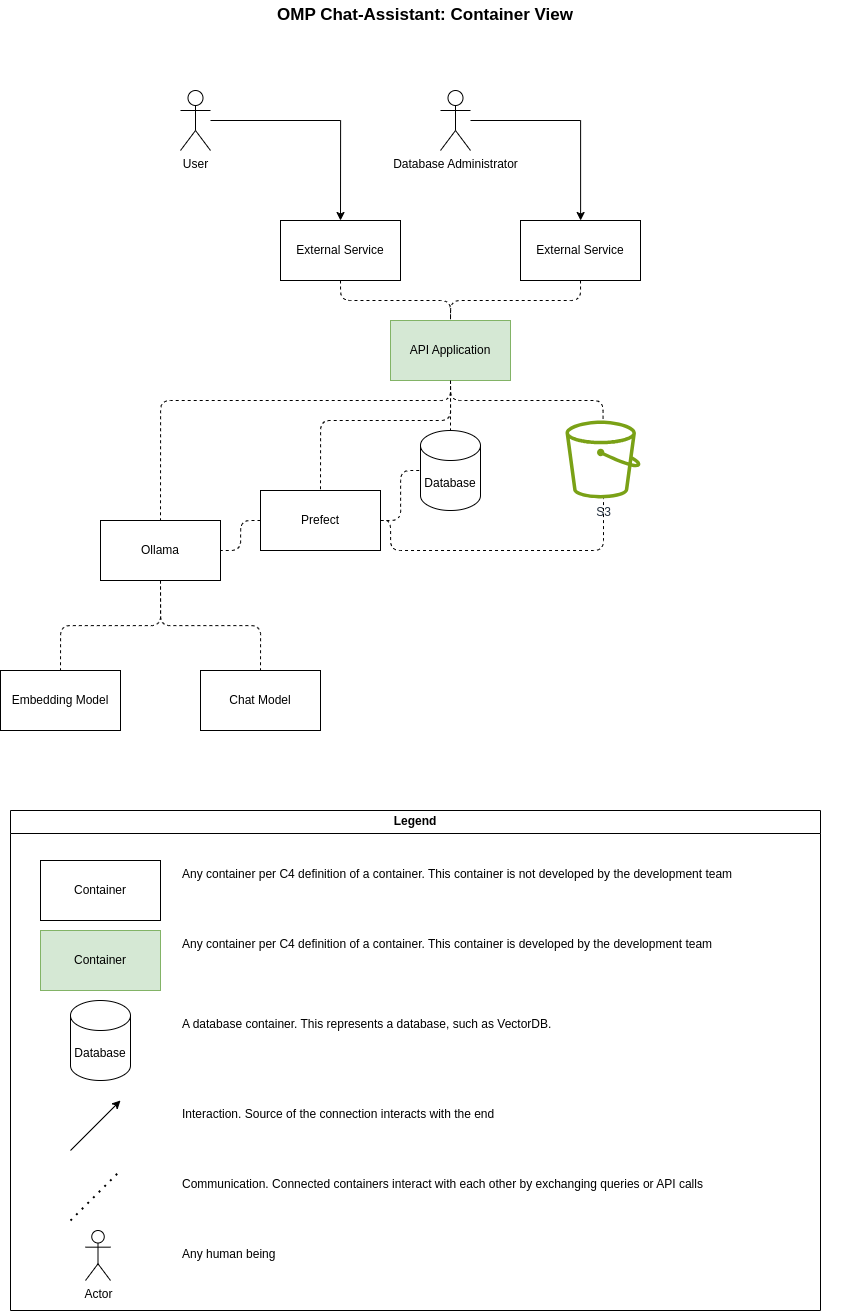

The diagram above was exported from draw.io. Its source (the exported page's mxGraphModel, read from the mxfile embedded in the PNG):
<mxGraphModel dx="1291" dy="1062" grid="1" gridSize="10" guides="1" tooltips="1" connect="1" arrows="1" fold="1" page="1" pageScale="1" pageWidth="850" pageHeight="1100" background="#ffffff" math="0" shadow="0">
  <root>
    <mxCell id="0" />
    <mxCell id="1" parent="0" />
    <mxCell id="3" style="edgeStyle=orthogonalEdgeStyle;html=1;exitX=0.5;exitY=1;exitDx=0;exitDy=0;entryX=0.5;entryY=0;entryDx=0;entryDy=0;dashed=1;endArrow=none;endFill=0;" edge="1" parent="1" source="KNZ8NhDfGAsJustiehOf-1" target="KNZ8NhDfGAsJustiehOf-3">
      <mxGeometry relative="1" as="geometry" />
    </mxCell>
    <mxCell id="KNZ8NhDfGAsJustiehOf-1" value="External Service" style="rounded=0;whiteSpace=wrap;html=1;" parent="1" vertex="1">
      <mxGeometry x="280" y="220" width="120" height="60" as="geometry" />
    </mxCell>
    <mxCell id="4" style="edgeStyle=orthogonalEdgeStyle;html=1;exitX=0.5;exitY=1;exitDx=0;exitDy=0;entryX=0.5;entryY=0;entryDx=0;entryDy=0;endArrow=none;endFill=0;dashed=1;" edge="1" parent="1" source="KNZ8NhDfGAsJustiehOf-2" target="KNZ8NhDfGAsJustiehOf-3">
      <mxGeometry relative="1" as="geometry" />
    </mxCell>
    <mxCell id="KNZ8NhDfGAsJustiehOf-2" value="External Service" style="rounded=0;whiteSpace=wrap;html=1;" parent="1" vertex="1">
      <mxGeometry x="520" y="220" width="120" height="60" as="geometry" />
    </mxCell>
    <mxCell id="7" style="edgeStyle=orthogonalEdgeStyle;html=1;exitX=0.5;exitY=1;exitDx=0;exitDy=0;dashed=1;endArrow=none;endFill=0;" edge="1" parent="1" source="KNZ8NhDfGAsJustiehOf-3" target="6">
      <mxGeometry relative="1" as="geometry" />
    </mxCell>
    <mxCell id="12" style="edgeStyle=orthogonalEdgeStyle;html=1;exitX=0.5;exitY=1;exitDx=0;exitDy=0;entryX=0.5;entryY=0;entryDx=0;entryDy=0;dashed=1;endArrow=none;endFill=0;" edge="1" parent="1" source="KNZ8NhDfGAsJustiehOf-3" target="8">
      <mxGeometry relative="1" as="geometry">
        <Array as="points">
          <mxPoint x="450" y="400" />
          <mxPoint x="160" y="400" />
        </Array>
      </mxGeometry>
    </mxCell>
    <mxCell id="15" style="edgeStyle=orthogonalEdgeStyle;html=1;exitX=0.5;exitY=1;exitDx=0;exitDy=0;entryX=0.5;entryY=0;entryDx=0;entryDy=0;dashed=1;endArrow=none;endFill=0;" edge="1" parent="1" source="KNZ8NhDfGAsJustiehOf-3" target="11">
      <mxGeometry relative="1" as="geometry">
        <Array as="points">
          <mxPoint x="450" y="420" />
          <mxPoint x="320" y="420" />
        </Array>
      </mxGeometry>
    </mxCell>
    <mxCell id="KNZ8NhDfGAsJustiehOf-3" value="API Application" style="rounded=0;whiteSpace=wrap;html=1;fillColor=#d5e8d4;strokeColor=#82b366;" parent="1" vertex="1">
      <mxGeometry x="390" y="320" width="120" height="60" as="geometry" />
    </mxCell>
    <mxCell id="KNZ8NhDfGAsJustiehOf-6" value="Database" style="shape=cylinder3;whiteSpace=wrap;html=1;boundedLbl=1;backgroundOutline=1;size=15;" parent="1" vertex="1">
      <mxGeometry x="420" y="430" width="60" height="80" as="geometry" />
    </mxCell>
    <mxCell id="KNZ8NhDfGAsJustiehOf-15" style="edgeStyle=orthogonalEdgeStyle;rounded=0;orthogonalLoop=1;jettySize=auto;html=1;entryX=0.5;entryY=0;entryDx=0;entryDy=0;" parent="1" source="KNZ8NhDfGAsJustiehOf-7" target="KNZ8NhDfGAsJustiehOf-1" edge="1">
      <mxGeometry relative="1" as="geometry" />
    </mxCell>
    <mxCell id="KNZ8NhDfGAsJustiehOf-7" value="&lt;div&gt;User&lt;/div&gt;" style="shape=umlActor;verticalLabelPosition=bottom;verticalAlign=top;html=1;outlineConnect=0;" parent="1" vertex="1">
      <mxGeometry x="180" y="90" width="30" height="60" as="geometry" />
    </mxCell>
    <mxCell id="KNZ8NhDfGAsJustiehOf-13" style="edgeStyle=orthogonalEdgeStyle;rounded=0;orthogonalLoop=1;jettySize=auto;html=1;" parent="1" source="KNZ8NhDfGAsJustiehOf-8" target="KNZ8NhDfGAsJustiehOf-2" edge="1">
      <mxGeometry relative="1" as="geometry" />
    </mxCell>
    <mxCell id="KNZ8NhDfGAsJustiehOf-8" value="Database Administrator" style="shape=umlActor;verticalLabelPosition=bottom;verticalAlign=top;html=1;outlineConnect=0;" parent="1" vertex="1">
      <mxGeometry x="440" y="90" width="30" height="60" as="geometry" />
    </mxCell>
    <mxCell id="KNZ8NhDfGAsJustiehOf-21" value="OMP Chat-Assistant: Container View" style="text;html=1;align=center;verticalAlign=middle;whiteSpace=wrap;rounded=0;fontSize=17;fontStyle=1" parent="1" vertex="1">
      <mxGeometry width="850" height="30" as="geometry" />
    </mxCell>
    <mxCell id="KNZ8NhDfGAsJustiehOf-22" value="Legend" style="swimlane;whiteSpace=wrap;html=1;" parent="1" vertex="1">
      <mxGeometry x="10" y="810" width="810" height="500" as="geometry" />
    </mxCell>
    <mxCell id="KNZ8NhDfGAsJustiehOf-23" value="Container" style="rounded=0;whiteSpace=wrap;html=1;" parent="KNZ8NhDfGAsJustiehOf-22" vertex="1">
      <mxGeometry x="30" y="50" width="120" height="60" as="geometry" />
    </mxCell>
    <mxCell id="KNZ8NhDfGAsJustiehOf-24" value="Any container per C4 definition of a container. This container is not developed by the development team" style="text;html=1;align=left;verticalAlign=top;whiteSpace=wrap;rounded=0;" parent="KNZ8NhDfGAsJustiehOf-22" vertex="1">
      <mxGeometry x="170" y="50" width="620" height="60" as="geometry" />
    </mxCell>
    <mxCell id="KNZ8NhDfGAsJustiehOf-25" value="Container" style="rounded=0;whiteSpace=wrap;html=1;fillColor=#d5e8d4;strokeColor=#82b366;" parent="KNZ8NhDfGAsJustiehOf-22" vertex="1">
      <mxGeometry x="30" y="120" width="120" height="60" as="geometry" />
    </mxCell>
    <mxCell id="KNZ8NhDfGAsJustiehOf-26" value="Any container per C4 definition of a container. This container is developed by the development team" style="text;html=1;align=left;verticalAlign=top;whiteSpace=wrap;rounded=0;" parent="KNZ8NhDfGAsJustiehOf-22" vertex="1">
      <mxGeometry x="170" y="120" width="620" height="60" as="geometry" />
    </mxCell>
    <mxCell id="KNZ8NhDfGAsJustiehOf-28" value="A database container. This represents a database, such as VectorDB." style="text;html=1;align=left;verticalAlign=top;whiteSpace=wrap;rounded=0;" parent="KNZ8NhDfGAsJustiehOf-22" vertex="1">
      <mxGeometry x="170" y="200" width="620" height="60" as="geometry" />
    </mxCell>
    <mxCell id="KNZ8NhDfGAsJustiehOf-29" value="Database" style="shape=cylinder3;whiteSpace=wrap;html=1;boundedLbl=1;backgroundOutline=1;size=15;" parent="KNZ8NhDfGAsJustiehOf-22" vertex="1">
      <mxGeometry x="60" y="190" width="60" height="80" as="geometry" />
    </mxCell>
    <mxCell id="KNZ8NhDfGAsJustiehOf-31" value="Interaction. Source of the connection interacts with the end" style="text;html=1;align=left;verticalAlign=top;whiteSpace=wrap;rounded=0;" parent="KNZ8NhDfGAsJustiehOf-22" vertex="1">
      <mxGeometry x="170" y="290" width="620" height="60" as="geometry" />
    </mxCell>
    <mxCell id="KNZ8NhDfGAsJustiehOf-32" value="" style="endArrow=classic;html=1;rounded=0;" parent="KNZ8NhDfGAsJustiehOf-22" edge="1">
      <mxGeometry width="50" height="50" relative="1" as="geometry">
        <mxPoint x="60" y="340" as="sourcePoint" />
        <mxPoint x="110" y="290" as="targetPoint" />
      </mxGeometry>
    </mxCell>
    <mxCell id="KNZ8NhDfGAsJustiehOf-33" value="" style="endArrow=none;dashed=1;html=1;dashPattern=1 3;strokeWidth=2;rounded=0;" parent="KNZ8NhDfGAsJustiehOf-22" edge="1">
      <mxGeometry width="50" height="50" relative="1" as="geometry">
        <mxPoint x="60" y="410" as="sourcePoint" />
        <mxPoint x="110" y="360" as="targetPoint" />
      </mxGeometry>
    </mxCell>
    <mxCell id="KNZ8NhDfGAsJustiehOf-34" value="Communication. Connected containers interact with each other by exchanging queries or API calls" style="text;html=1;align=left;verticalAlign=top;whiteSpace=wrap;rounded=0;" parent="KNZ8NhDfGAsJustiehOf-22" vertex="1">
      <mxGeometry x="170" y="360" width="620" height="60" as="geometry" />
    </mxCell>
    <mxCell id="KNZ8NhDfGAsJustiehOf-35" value="Actor" style="shape=umlActor;verticalLabelPosition=bottom;verticalAlign=top;html=1;outlineConnect=0;" parent="KNZ8NhDfGAsJustiehOf-22" vertex="1">
      <mxGeometry x="75" y="420" width="25" height="50" as="geometry" />
    </mxCell>
    <mxCell id="KNZ8NhDfGAsJustiehOf-36" value="Any human being" style="text;html=1;align=left;verticalAlign=top;whiteSpace=wrap;rounded=0;" parent="KNZ8NhDfGAsJustiehOf-22" vertex="1">
      <mxGeometry x="170" y="430" width="620" height="60" as="geometry" />
    </mxCell>
    <mxCell id="5" style="edgeStyle=orthogonalEdgeStyle;html=1;exitX=0.5;exitY=1;exitDx=0;exitDy=0;entryX=0.5;entryY=0;entryDx=0;entryDy=0;entryPerimeter=0;endArrow=none;endFill=0;dashed=1;" edge="1" parent="1" source="KNZ8NhDfGAsJustiehOf-3" target="KNZ8NhDfGAsJustiehOf-6">
      <mxGeometry relative="1" as="geometry" />
    </mxCell>
    <mxCell id="6" value="S3" style="sketch=0;outlineConnect=0;fontColor=#232F3E;gradientColor=none;fillColor=#7AA116;strokeColor=none;dashed=0;verticalLabelPosition=bottom;verticalAlign=top;align=center;html=1;fontSize=12;fontStyle=0;aspect=fixed;pointerEvents=1;shape=mxgraph.aws4.bucket;" vertex="1" parent="1">
      <mxGeometry x="565" y="420" width="75" height="78" as="geometry" />
    </mxCell>
    <mxCell id="13" style="edgeStyle=orthogonalEdgeStyle;html=1;exitX=0.5;exitY=1;exitDx=0;exitDy=0;entryX=0.5;entryY=0;entryDx=0;entryDy=0;endArrow=none;endFill=0;dashed=1;" edge="1" parent="1" source="8" target="9">
      <mxGeometry relative="1" as="geometry" />
    </mxCell>
    <mxCell id="14" style="edgeStyle=orthogonalEdgeStyle;html=1;exitX=0.5;exitY=1;exitDx=0;exitDy=0;entryX=0.5;entryY=0;entryDx=0;entryDy=0;dashed=1;endArrow=none;endFill=0;" edge="1" parent="1" source="8" target="10">
      <mxGeometry relative="1" as="geometry" />
    </mxCell>
    <mxCell id="8" value="Ollama" style="rounded=0;whiteSpace=wrap;html=1;" vertex="1" parent="1">
      <mxGeometry x="100" y="520" width="120" height="60" as="geometry" />
    </mxCell>
    <mxCell id="9" value="Embedding Model" style="rounded=0;whiteSpace=wrap;html=1;" vertex="1" parent="1">
      <mxGeometry y="670" width="120" height="60" as="geometry" />
    </mxCell>
    <mxCell id="10" value="Chat Model" style="rounded=0;whiteSpace=wrap;html=1;" vertex="1" parent="1">
      <mxGeometry x="200" y="670" width="120" height="60" as="geometry" />
    </mxCell>
    <mxCell id="16" style="edgeStyle=orthogonalEdgeStyle;html=1;exitX=0;exitY=0.5;exitDx=0;exitDy=0;entryX=1;entryY=0.5;entryDx=0;entryDy=0;dashed=1;endArrow=none;endFill=0;" edge="1" parent="1" source="11" target="8">
      <mxGeometry relative="1" as="geometry">
        <Array as="points">
          <mxPoint x="240" y="520" />
          <mxPoint x="240" y="550" />
        </Array>
      </mxGeometry>
    </mxCell>
    <mxCell id="18" style="edgeStyle=orthogonalEdgeStyle;html=1;exitX=1;exitY=0.5;exitDx=0;exitDy=0;dashed=1;endArrow=none;endFill=0;" edge="1" parent="1" source="11" target="6">
      <mxGeometry relative="1" as="geometry">
        <Array as="points">
          <mxPoint x="390" y="520" />
          <mxPoint x="390" y="550" />
          <mxPoint x="603" y="550" />
        </Array>
      </mxGeometry>
    </mxCell>
    <mxCell id="11" value="Prefect" style="rounded=0;whiteSpace=wrap;html=1;" vertex="1" parent="1">
      <mxGeometry x="260" y="490" width="120" height="60" as="geometry" />
    </mxCell>
    <mxCell id="17" style="edgeStyle=orthogonalEdgeStyle;html=1;exitX=1;exitY=0.5;exitDx=0;exitDy=0;entryX=0;entryY=0.5;entryDx=0;entryDy=0;entryPerimeter=0;dashed=1;endArrow=none;endFill=0;" edge="1" parent="1" source="11" target="KNZ8NhDfGAsJustiehOf-6">
      <mxGeometry relative="1" as="geometry" />
    </mxCell>
  </root>
</mxGraphModel>